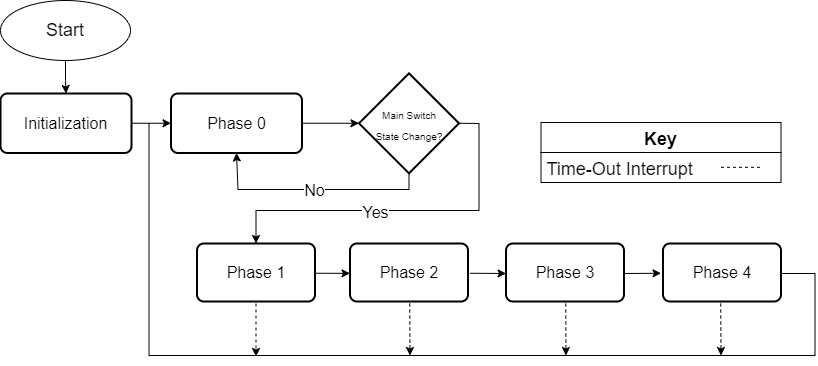

The diagram above was exported from draw.io. Its source (the exported page's mxGraphModel, read from the mxfile embedded in the PNG):
<mxGraphModel dx="2370" dy="1270" grid="0" gridSize="10" guides="1" tooltips="1" connect="1" arrows="1" fold="1" page="1" pageScale="1" pageWidth="1700" pageHeight="1100" math="0" shadow="0">
  <root>
    <mxCell id="jCntdaMrDaC2-xKfstJE-0" />
    <mxCell id="jCntdaMrDaC2-xKfstJE-1" parent="jCntdaMrDaC2-xKfstJE-0" />
    <mxCell id="qvxSp_0S-86nPhXhCZaT-1" value="" style="edgeStyle=orthogonalEdgeStyle;rounded=0;orthogonalLoop=1;jettySize=auto;html=1;fontSize=16;" parent="jCntdaMrDaC2-xKfstJE-1" source="1OChbI2ONwmZ0C1C6AWz-0" target="qvxSp_0S-86nPhXhCZaT-0" edge="1">
      <mxGeometry relative="1" as="geometry" />
    </mxCell>
    <mxCell id="1OChbI2ONwmZ0C1C6AWz-0" value="&lt;font style=&quot;font-size: 18px&quot;&gt;Start&lt;/font&gt;" style="ellipse;whiteSpace=wrap;html=1;" parent="jCntdaMrDaC2-xKfstJE-1" vertex="1">
      <mxGeometry x="82" y="89" width="130" height="60" as="geometry" />
    </mxCell>
    <mxCell id="1OChbI2ONwmZ0C1C6AWz-5" value="" style="endArrow=classic;html=1;rounded=0;fontSize=18;exitX=1;exitY=0.5;exitDx=0;exitDy=0;entryX=0;entryY=0.5;entryDx=0;entryDy=0;" parent="jCntdaMrDaC2-xKfstJE-1" source="qvxSp_0S-86nPhXhCZaT-0" target="1OChbI2ONwmZ0C1C6AWz-21" edge="1">
      <mxGeometry width="50" height="50" relative="1" as="geometry">
        <mxPoint x="617.5" y="612.5" as="sourcePoint" />
        <mxPoint x="252.5" y="214.5" as="targetPoint" />
      </mxGeometry>
    </mxCell>
    <mxCell id="1OChbI2ONwmZ0C1C6AWz-6" value="" style="endArrow=classic;html=1;rounded=0;fontSize=18;exitX=1;exitY=0.5;exitDx=0;exitDy=0;" parent="jCntdaMrDaC2-xKfstJE-1" edge="1">
      <mxGeometry width="50" height="50" relative="1" as="geometry">
        <mxPoint x="397.5" y="361.76" as="sourcePoint" />
        <mxPoint x="431.5" y="361.8468085106383" as="targetPoint" />
      </mxGeometry>
    </mxCell>
    <mxCell id="1OChbI2ONwmZ0C1C6AWz-7" value="" style="endArrow=classic;html=1;rounded=0;fontSize=18;exitX=1;exitY=0.5;exitDx=0;exitDy=0;" parent="jCntdaMrDaC2-xKfstJE-1" edge="1">
      <mxGeometry width="50" height="50" relative="1" as="geometry">
        <mxPoint x="551.5" y="361.76" as="sourcePoint" />
        <mxPoint x="587.5" y="362" as="targetPoint" />
      </mxGeometry>
    </mxCell>
    <mxCell id="1OChbI2ONwmZ0C1C6AWz-8" value="" style="endArrow=classic;html=1;rounded=0;fontSize=18;entryX=0;entryY=0.5;entryDx=0;entryDy=0;" parent="jCntdaMrDaC2-xKfstJE-1" edge="1">
      <mxGeometry width="50" height="50" relative="1" as="geometry">
        <mxPoint x="706.5" y="362" as="sourcePoint" />
        <mxPoint x="742.5" y="361.76" as="targetPoint" />
      </mxGeometry>
    </mxCell>
    <mxCell id="1OChbI2ONwmZ0C1C6AWz-10" value="" style="endArrow=classic;html=1;rounded=0;fontSize=18;exitX=0.5;exitY=1;exitDx=0;exitDy=0;dashed=1;" parent="jCntdaMrDaC2-xKfstJE-1" edge="1">
      <mxGeometry width="50" height="50" relative="1" as="geometry">
        <mxPoint x="337.5" y="392" as="sourcePoint" />
        <mxPoint x="337.5" y="445" as="targetPoint" />
      </mxGeometry>
    </mxCell>
    <mxCell id="1OChbI2ONwmZ0C1C6AWz-11" value="" style="endArrow=classic;html=1;rounded=0;fontSize=18;exitX=0.5;exitY=1;exitDx=0;exitDy=0;dashed=1;" parent="jCntdaMrDaC2-xKfstJE-1" edge="1">
      <mxGeometry width="50" height="50" relative="1" as="geometry">
        <mxPoint x="491.21000000000004" y="392" as="sourcePoint" />
        <mxPoint x="491.5" y="444" as="targetPoint" />
      </mxGeometry>
    </mxCell>
    <mxCell id="1OChbI2ONwmZ0C1C6AWz-12" value="" style="endArrow=classic;html=1;rounded=0;fontSize=18;exitX=0.5;exitY=1;exitDx=0;exitDy=0;dashed=1;" parent="jCntdaMrDaC2-xKfstJE-1" edge="1">
      <mxGeometry width="50" height="50" relative="1" as="geometry">
        <mxPoint x="647.21" y="392" as="sourcePoint" />
        <mxPoint x="647.5" y="444" as="targetPoint" />
      </mxGeometry>
    </mxCell>
    <mxCell id="1OChbI2ONwmZ0C1C6AWz-13" value="" style="endArrow=classic;html=1;rounded=0;fontSize=18;exitX=0.5;exitY=1;exitDx=0;exitDy=0;dashed=1;" parent="jCntdaMrDaC2-xKfstJE-1" edge="1">
      <mxGeometry width="50" height="50" relative="1" as="geometry">
        <mxPoint x="802.21" y="392" as="sourcePoint" />
        <mxPoint x="802.5" y="444" as="targetPoint" />
      </mxGeometry>
    </mxCell>
    <mxCell id="1OChbI2ONwmZ0C1C6AWz-14" value="Key" style="swimlane;fontStyle=1;childLayout=stackLayout;horizontal=1;startSize=30;horizontalStack=0;resizeParent=1;resizeParentMax=0;resizeLast=0;collapsible=0;marginBottom=0;fontSize=18;" parent="jCntdaMrDaC2-xKfstJE-1" vertex="1">
      <mxGeometry x="622.5" y="211" width="240" height="60" as="geometry">
        <mxRectangle x="859" y="24" width="58" height="30" as="alternateBounds" />
      </mxGeometry>
    </mxCell>
    <mxCell id="1OChbI2ONwmZ0C1C6AWz-15" value="Time-Out Interrupt" style="text;strokeColor=none;fillColor=none;align=left;verticalAlign=middle;spacingLeft=4;spacingRight=4;overflow=hidden;points=[[0,0.5],[1,0.5]];portConstraint=eastwest;rotatable=0;fontSize=18;" parent="1OChbI2ONwmZ0C1C6AWz-14" vertex="1">
      <mxGeometry y="30" width="240" height="30" as="geometry" />
    </mxCell>
    <mxCell id="1OChbI2ONwmZ0C1C6AWz-18" value="" style="endArrow=none;html=1;rounded=0;dashed=1;fontSize=18;" parent="1OChbI2ONwmZ0C1C6AWz-14" edge="1">
      <mxGeometry width="50" height="50" relative="1" as="geometry">
        <mxPoint x="180" y="44.83" as="sourcePoint" />
        <mxPoint x="220" y="44.83" as="targetPoint" />
      </mxGeometry>
    </mxCell>
    <mxCell id="1OChbI2ONwmZ0C1C6AWz-20" value="&lt;font style=&quot;font-size: 10px&quot;&gt;Main Switch&lt;br&gt;State Change?&lt;/font&gt;" style="strokeWidth=2;html=1;shape=mxgraph.flowchart.decision;whiteSpace=wrap;fontSize=18;fillColor=none;" parent="jCntdaMrDaC2-xKfstJE-1" vertex="1">
      <mxGeometry x="440.5" y="161.75" width="100" height="100" as="geometry" />
    </mxCell>
    <mxCell id="1OChbI2ONwmZ0C1C6AWz-21" value="Phase 0" style="rounded=1;whiteSpace=wrap;html=1;absoluteArcSize=1;arcSize=14;strokeWidth=2;fontSize=16;fillColor=none;" parent="jCntdaMrDaC2-xKfstJE-1" vertex="1">
      <mxGeometry x="252.5" y="182" width="131" height="59.5" as="geometry" />
    </mxCell>
    <mxCell id="1OChbI2ONwmZ0C1C6AWz-23" value="" style="endArrow=classic;html=1;rounded=0;fontSize=16;exitX=1;exitY=0.5;exitDx=0;exitDy=0;entryX=0;entryY=0.5;entryDx=0;entryDy=0;entryPerimeter=0;" parent="jCntdaMrDaC2-xKfstJE-1" source="1OChbI2ONwmZ0C1C6AWz-21" target="1OChbI2ONwmZ0C1C6AWz-20" edge="1">
      <mxGeometry width="50" height="50" relative="1" as="geometry">
        <mxPoint x="582.5" y="327" as="sourcePoint" />
        <mxPoint x="632.5" y="277" as="targetPoint" />
      </mxGeometry>
    </mxCell>
    <mxCell id="1OChbI2ONwmZ0C1C6AWz-25" value="" style="endArrow=classic;html=1;rounded=0;fontSize=16;exitX=0.5;exitY=1;exitDx=0;exitDy=0;exitPerimeter=0;entryX=0.5;entryY=1;entryDx=0;entryDy=0;" parent="jCntdaMrDaC2-xKfstJE-1" source="1OChbI2ONwmZ0C1C6AWz-20" target="1OChbI2ONwmZ0C1C6AWz-21" edge="1">
      <mxGeometry relative="1" as="geometry">
        <mxPoint x="487.5" y="283" as="sourcePoint" />
        <mxPoint x="587.5" y="283" as="targetPoint" />
        <Array as="points">
          <mxPoint x="490.5" y="278" />
          <mxPoint x="319.5" y="278" />
        </Array>
      </mxGeometry>
    </mxCell>
    <mxCell id="1OChbI2ONwmZ0C1C6AWz-26" value="No" style="edgeLabel;resizable=0;html=1;align=center;verticalAlign=middle;fontSize=16;fillColor=none;" parent="1OChbI2ONwmZ0C1C6AWz-25" connectable="0" vertex="1">
      <mxGeometry relative="1" as="geometry" />
    </mxCell>
    <mxCell id="1OChbI2ONwmZ0C1C6AWz-28" value="" style="endArrow=classic;html=1;rounded=0;fontSize=10;entryX=0.5;entryY=0;entryDx=0;entryDy=0;exitX=1;exitY=0.5;exitDx=0;exitDy=0;exitPerimeter=0;" parent="jCntdaMrDaC2-xKfstJE-1" source="1OChbI2ONwmZ0C1C6AWz-20" edge="1">
      <mxGeometry relative="1" as="geometry">
        <mxPoint x="541.5" y="201" as="sourcePoint" />
        <mxPoint x="337.5" y="332" as="targetPoint" />
        <Array as="points">
          <mxPoint x="560.5" y="212" />
          <mxPoint x="560.5" y="299" />
          <mxPoint x="337.5" y="299" />
        </Array>
      </mxGeometry>
    </mxCell>
    <mxCell id="1OChbI2ONwmZ0C1C6AWz-29" value="&lt;font style=&quot;font-size: 16px&quot;&gt;Yes&lt;/font&gt;" style="edgeLabel;resizable=0;html=1;align=center;verticalAlign=middle;fontSize=10;fillColor=none;" parent="1OChbI2ONwmZ0C1C6AWz-28" connectable="0" vertex="1">
      <mxGeometry relative="1" as="geometry">
        <mxPoint x="-30" y="1" as="offset" />
      </mxGeometry>
    </mxCell>
    <mxCell id="1OChbI2ONwmZ0C1C6AWz-30" value="" style="endArrow=none;html=1;rounded=0;fontSize=16;exitX=1;exitY=0.5;exitDx=0;exitDy=0;" parent="jCntdaMrDaC2-xKfstJE-1" edge="1">
      <mxGeometry width="50" height="50" relative="1" as="geometry">
        <mxPoint x="862.5" y="362" as="sourcePoint" />
        <mxPoint x="230.5" y="212" as="targetPoint" />
        <Array as="points">
          <mxPoint x="896.5" y="362" />
          <mxPoint x="896.5" y="444" />
          <mxPoint x="230.5" y="444" />
        </Array>
      </mxGeometry>
    </mxCell>
    <mxCell id="VJOES62E1O1yoRYHrb7p-0" value="Phase 1" style="rounded=1;whiteSpace=wrap;html=1;absoluteArcSize=1;arcSize=14;strokeWidth=2;fontSize=16;fillColor=none;" parent="jCntdaMrDaC2-xKfstJE-1" vertex="1">
      <mxGeometry x="278.5" y="332" width="118" height="58" as="geometry" />
    </mxCell>
    <mxCell id="VJOES62E1O1yoRYHrb7p-1" value="Phase 2" style="rounded=1;whiteSpace=wrap;html=1;absoluteArcSize=1;arcSize=14;strokeWidth=2;fontSize=16;fillColor=none;" parent="jCntdaMrDaC2-xKfstJE-1" vertex="1">
      <mxGeometry x="431.5" y="332" width="118" height="58" as="geometry" />
    </mxCell>
    <mxCell id="VJOES62E1O1yoRYHrb7p-2" value="Phase 3" style="rounded=1;whiteSpace=wrap;html=1;absoluteArcSize=1;arcSize=14;strokeWidth=2;fontSize=16;fillColor=none;" parent="jCntdaMrDaC2-xKfstJE-1" vertex="1">
      <mxGeometry x="587.5" y="332" width="118" height="58" as="geometry" />
    </mxCell>
    <mxCell id="VJOES62E1O1yoRYHrb7p-3" value="Phase 4" style="rounded=1;whiteSpace=wrap;html=1;absoluteArcSize=1;arcSize=14;strokeWidth=2;fontSize=16;fillColor=none;" parent="jCntdaMrDaC2-xKfstJE-1" vertex="1">
      <mxGeometry x="744.5" y="332" width="118" height="58" as="geometry" />
    </mxCell>
    <mxCell id="qvxSp_0S-86nPhXhCZaT-0" value="Initialization" style="rounded=1;whiteSpace=wrap;html=1;absoluteArcSize=1;arcSize=14;strokeWidth=2;fontSize=16;fillColor=none;" parent="jCntdaMrDaC2-xKfstJE-1" vertex="1">
      <mxGeometry x="82" y="182" width="131" height="59.5" as="geometry" />
    </mxCell>
  </root>
</mxGraphModel>